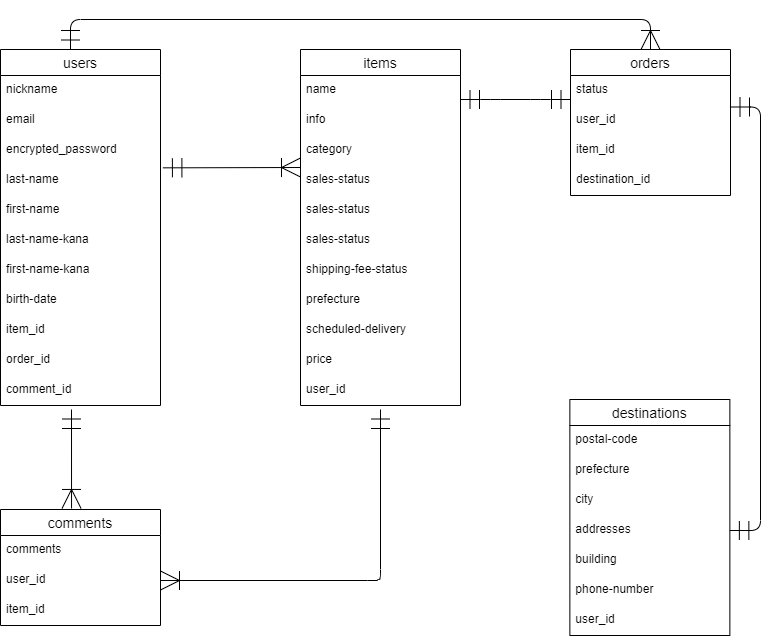

The diagram above was exported from draw.io. Its source (the exported page's mxGraphModel, read from the mxfile embedded in the PNG):
<mxGraphModel dx="1129" dy="1961" grid="1" gridSize="10" guides="1" tooltips="1" connect="1" arrows="1" fold="1" page="1" pageScale="1" pageWidth="827" pageHeight="1169" math="0" shadow="0">
  <root>
    <mxCell id="0" />
    <mxCell id="1" parent="0" />
    <mxCell id="2" value="users" style="swimlane;fontStyle=0;childLayout=stackLayout;horizontal=1;startSize=26;horizontalStack=0;resizeParent=1;resizeParentMax=0;resizeLast=0;collapsible=1;marginBottom=0;align=center;fontSize=14;" vertex="1" parent="1">
      <mxGeometry x="50" y="40" width="160" height="356" as="geometry" />
    </mxCell>
    <mxCell id="3" value="nickname" style="text;strokeColor=none;fillColor=none;spacingLeft=4;spacingRight=4;overflow=hidden;rotatable=0;points=[[0,0.5],[1,0.5]];portConstraint=eastwest;fontSize=12;" vertex="1" parent="2">
      <mxGeometry y="26" width="160" height="30" as="geometry" />
    </mxCell>
    <mxCell id="4" value="email" style="text;strokeColor=none;fillColor=none;spacingLeft=4;spacingRight=4;overflow=hidden;rotatable=0;points=[[0,0.5],[1,0.5]];portConstraint=eastwest;fontSize=12;" vertex="1" parent="2">
      <mxGeometry y="56" width="160" height="30" as="geometry" />
    </mxCell>
    <mxCell id="8" value="encrypted_password" style="text;strokeColor=none;fillColor=none;spacingLeft=4;spacingRight=4;overflow=hidden;rotatable=0;points=[[0,0.5],[1,0.5]];portConstraint=eastwest;fontSize=12;" vertex="1" parent="2">
      <mxGeometry y="86" width="160" height="30" as="geometry" />
    </mxCell>
    <mxCell id="7" value="last-name" style="text;strokeColor=none;fillColor=none;spacingLeft=4;spacingRight=4;overflow=hidden;rotatable=0;points=[[0,0.5],[1,0.5]];portConstraint=eastwest;fontSize=12;" vertex="1" parent="2">
      <mxGeometry y="116" width="160" height="30" as="geometry" />
    </mxCell>
    <mxCell id="6" value="first-name" style="text;strokeColor=none;fillColor=none;spacingLeft=4;spacingRight=4;overflow=hidden;rotatable=0;points=[[0,0.5],[1,0.5]];portConstraint=eastwest;fontSize=12;" vertex="1" parent="2">
      <mxGeometry y="146" width="160" height="30" as="geometry" />
    </mxCell>
    <mxCell id="11" value="last-name-kana" style="text;strokeColor=none;fillColor=none;spacingLeft=4;spacingRight=4;overflow=hidden;rotatable=0;points=[[0,0.5],[1,0.5]];portConstraint=eastwest;fontSize=12;" vertex="1" parent="2">
      <mxGeometry y="176" width="160" height="30" as="geometry" />
    </mxCell>
    <mxCell id="10" value="first-name-kana" style="text;strokeColor=none;fillColor=none;spacingLeft=4;spacingRight=4;overflow=hidden;rotatable=0;points=[[0,0.5],[1,0.5]];portConstraint=eastwest;fontSize=12;" vertex="1" parent="2">
      <mxGeometry y="206" width="160" height="30" as="geometry" />
    </mxCell>
    <mxCell id="9" value="birth-date" style="text;strokeColor=none;fillColor=none;spacingLeft=4;spacingRight=4;overflow=hidden;rotatable=0;points=[[0,0.5],[1,0.5]];portConstraint=eastwest;fontSize=12;" vertex="1" parent="2">
      <mxGeometry y="236" width="160" height="30" as="geometry" />
    </mxCell>
    <mxCell id="74" value="item_id" style="text;strokeColor=none;fillColor=none;spacingLeft=4;spacingRight=4;overflow=hidden;rotatable=0;points=[[0,0.5],[1,0.5]];portConstraint=eastwest;fontSize=12;" vertex="1" parent="2">
      <mxGeometry y="266" width="160" height="30" as="geometry" />
    </mxCell>
    <mxCell id="73" value="order_id" style="text;strokeColor=none;fillColor=none;spacingLeft=4;spacingRight=4;overflow=hidden;rotatable=0;points=[[0,0.5],[1,0.5]];portConstraint=eastwest;fontSize=12;" vertex="1" parent="2">
      <mxGeometry y="296" width="160" height="30" as="geometry" />
    </mxCell>
    <mxCell id="72" value="comment_id" style="text;strokeColor=none;fillColor=none;spacingLeft=4;spacingRight=4;overflow=hidden;rotatable=0;points=[[0,0.5],[1,0.5]];portConstraint=eastwest;fontSize=12;" vertex="1" parent="2">
      <mxGeometry y="326" width="160" height="30" as="geometry" />
    </mxCell>
    <mxCell id="12" value="items" style="swimlane;fontStyle=0;childLayout=stackLayout;horizontal=1;startSize=26;horizontalStack=0;resizeParent=1;resizeParentMax=0;resizeLast=0;collapsible=1;marginBottom=0;align=center;fontSize=14;" vertex="1" parent="1">
      <mxGeometry x="350" y="40" width="160" height="356" as="geometry" />
    </mxCell>
    <mxCell id="13" value="name" style="text;strokeColor=none;fillColor=none;spacingLeft=4;spacingRight=4;overflow=hidden;rotatable=0;points=[[0,0.5],[1,0.5]];portConstraint=eastwest;fontSize=12;" vertex="1" parent="12">
      <mxGeometry y="26" width="160" height="30" as="geometry" />
    </mxCell>
    <mxCell id="14" value="info" style="text;strokeColor=none;fillColor=none;spacingLeft=4;spacingRight=4;overflow=hidden;rotatable=0;points=[[0,0.5],[1,0.5]];portConstraint=eastwest;fontSize=12;" vertex="1" parent="12">
      <mxGeometry y="56" width="160" height="30" as="geometry" />
    </mxCell>
    <mxCell id="15" value="category" style="text;strokeColor=none;fillColor=none;spacingLeft=4;spacingRight=4;overflow=hidden;rotatable=0;points=[[0,0.5],[1,0.5]];portConstraint=eastwest;fontSize=12;" vertex="1" parent="12">
      <mxGeometry y="86" width="160" height="30" as="geometry" />
    </mxCell>
    <mxCell id="47" value="sales-status" style="text;strokeColor=none;fillColor=none;spacingLeft=4;spacingRight=4;overflow=hidden;rotatable=0;points=[[0,0.5],[1,0.5]];portConstraint=eastwest;fontSize=12;" vertex="1" parent="12">
      <mxGeometry y="116" width="160" height="30" as="geometry" />
    </mxCell>
    <mxCell id="46" value="sales-status" style="text;strokeColor=none;fillColor=none;spacingLeft=4;spacingRight=4;overflow=hidden;rotatable=0;points=[[0,0.5],[1,0.5]];portConstraint=eastwest;fontSize=12;" vertex="1" parent="12">
      <mxGeometry y="146" width="160" height="30" as="geometry" />
    </mxCell>
    <mxCell id="19" value="sales-status" style="text;strokeColor=none;fillColor=none;spacingLeft=4;spacingRight=4;overflow=hidden;rotatable=0;points=[[0,0.5],[1,0.5]];portConstraint=eastwest;fontSize=12;" vertex="1" parent="12">
      <mxGeometry y="176" width="160" height="30" as="geometry" />
    </mxCell>
    <mxCell id="18" value="shipping-fee-status" style="text;strokeColor=none;fillColor=none;spacingLeft=4;spacingRight=4;overflow=hidden;rotatable=0;points=[[0,0.5],[1,0.5]];portConstraint=eastwest;fontSize=12;" vertex="1" parent="12">
      <mxGeometry y="206" width="160" height="30" as="geometry" />
    </mxCell>
    <mxCell id="17" value="prefecture" style="text;strokeColor=none;fillColor=none;spacingLeft=4;spacingRight=4;overflow=hidden;rotatable=0;points=[[0,0.5],[1,0.5]];portConstraint=eastwest;fontSize=12;" vertex="1" parent="12">
      <mxGeometry y="236" width="160" height="30" as="geometry" />
    </mxCell>
    <mxCell id="16" value="scheduled-delivery" style="text;strokeColor=none;fillColor=none;spacingLeft=4;spacingRight=4;overflow=hidden;rotatable=0;points=[[0,0.5],[1,0.5]];portConstraint=eastwest;fontSize=12;" vertex="1" parent="12">
      <mxGeometry y="266" width="160" height="30" as="geometry" />
    </mxCell>
    <mxCell id="20" value="price" style="text;strokeColor=none;fillColor=none;spacingLeft=4;spacingRight=4;overflow=hidden;rotatable=0;points=[[0,0.5],[1,0.5]];portConstraint=eastwest;fontSize=12;" vertex="1" parent="12">
      <mxGeometry y="296" width="160" height="30" as="geometry" />
    </mxCell>
    <mxCell id="75" value="user_id" style="text;strokeColor=none;fillColor=none;spacingLeft=4;spacingRight=4;overflow=hidden;rotatable=0;points=[[0,0.5],[1,0.5]];portConstraint=eastwest;fontSize=12;" vertex="1" parent="12">
      <mxGeometry y="326" width="160" height="30" as="geometry" />
    </mxCell>
    <mxCell id="21" value="destinations" style="swimlane;fontStyle=0;childLayout=stackLayout;horizontal=1;startSize=26;horizontalStack=0;resizeParent=1;resizeParentMax=0;resizeLast=0;collapsible=1;marginBottom=0;align=center;fontSize=14;" vertex="1" parent="1">
      <mxGeometry x="619.36" y="390" width="160" height="236" as="geometry" />
    </mxCell>
    <mxCell id="22" value="postal-code" style="text;strokeColor=none;fillColor=none;spacingLeft=4;spacingRight=4;overflow=hidden;rotatable=0;points=[[0,0.5],[1,0.5]];portConstraint=eastwest;fontSize=12;" vertex="1" parent="21">
      <mxGeometry y="26" width="160" height="30" as="geometry" />
    </mxCell>
    <mxCell id="23" value="prefecture" style="text;strokeColor=none;fillColor=none;spacingLeft=4;spacingRight=4;overflow=hidden;rotatable=0;points=[[0,0.5],[1,0.5]];portConstraint=eastwest;fontSize=12;" vertex="1" parent="21">
      <mxGeometry y="56" width="160" height="30" as="geometry" />
    </mxCell>
    <mxCell id="24" value="city" style="text;strokeColor=none;fillColor=none;spacingLeft=4;spacingRight=4;overflow=hidden;rotatable=0;points=[[0,0.5],[1,0.5]];portConstraint=eastwest;fontSize=12;" vertex="1" parent="21">
      <mxGeometry y="86" width="160" height="30" as="geometry" />
    </mxCell>
    <mxCell id="27" value="addresses" style="text;strokeColor=none;fillColor=none;spacingLeft=4;spacingRight=4;overflow=hidden;rotatable=0;points=[[0,0.5],[1,0.5]];portConstraint=eastwest;fontSize=12;" vertex="1" parent="21">
      <mxGeometry y="116" width="160" height="30" as="geometry" />
    </mxCell>
    <mxCell id="26" value="building" style="text;strokeColor=none;fillColor=none;spacingLeft=4;spacingRight=4;overflow=hidden;rotatable=0;points=[[0,0.5],[1,0.5]];portConstraint=eastwest;fontSize=12;" vertex="1" parent="21">
      <mxGeometry y="146" width="160" height="30" as="geometry" />
    </mxCell>
    <mxCell id="25" value="phone-number" style="text;strokeColor=none;fillColor=none;spacingLeft=4;spacingRight=4;overflow=hidden;rotatable=0;points=[[0,0.5],[1,0.5]];portConstraint=eastwest;fontSize=12;" vertex="1" parent="21">
      <mxGeometry y="176" width="160" height="30" as="geometry" />
    </mxCell>
    <mxCell id="77" value="user_id" style="text;strokeColor=none;fillColor=none;spacingLeft=4;spacingRight=4;overflow=hidden;rotatable=0;points=[[0,0.5],[1,0.5]];portConstraint=eastwest;fontSize=12;" vertex="1" parent="21">
      <mxGeometry y="206" width="160" height="30" as="geometry" />
    </mxCell>
    <mxCell id="30" value="orders" style="swimlane;fontStyle=0;childLayout=stackLayout;horizontal=1;startSize=26;horizontalStack=0;resizeParent=1;resizeParentMax=0;resizeLast=0;collapsible=1;marginBottom=0;align=center;fontSize=14;" vertex="1" parent="1">
      <mxGeometry x="620" y="40" width="160" height="146" as="geometry" />
    </mxCell>
    <mxCell id="31" value="status" style="text;strokeColor=none;fillColor=none;spacingLeft=4;spacingRight=4;overflow=hidden;rotatable=0;points=[[0,0.5],[1,0.5]];portConstraint=eastwest;fontSize=12;" vertex="1" parent="30">
      <mxGeometry y="26" width="160" height="30" as="geometry" />
    </mxCell>
    <mxCell id="32" value="user_id" style="text;strokeColor=none;fillColor=none;spacingLeft=4;spacingRight=4;overflow=hidden;rotatable=0;points=[[0,0.5],[1,0.5]];portConstraint=eastwest;fontSize=12;" vertex="1" parent="30">
      <mxGeometry y="56" width="160" height="30" as="geometry" />
    </mxCell>
    <mxCell id="33" value="item_id" style="text;strokeColor=none;fillColor=none;spacingLeft=4;spacingRight=4;overflow=hidden;rotatable=0;points=[[0,0.5],[1,0.5]];portConstraint=eastwest;fontSize=12;" vertex="1" parent="30">
      <mxGeometry y="86" width="160" height="30" as="geometry" />
    </mxCell>
    <mxCell id="76" value="destination_id" style="text;strokeColor=none;fillColor=none;spacingLeft=4;spacingRight=4;overflow=hidden;rotatable=0;points=[[0,0.5],[1,0.5]];portConstraint=eastwest;fontSize=12;" vertex="1" parent="30">
      <mxGeometry y="116" width="160" height="30" as="geometry" />
    </mxCell>
    <mxCell id="38" value="comments" style="swimlane;fontStyle=0;childLayout=stackLayout;horizontal=1;startSize=26;horizontalStack=0;resizeParent=1;resizeParentMax=0;resizeLast=0;collapsible=1;marginBottom=0;align=center;fontSize=14;" vertex="1" parent="1">
      <mxGeometry x="50" y="500" width="160" height="116" as="geometry" />
    </mxCell>
    <mxCell id="39" value="comments" style="text;strokeColor=none;fillColor=none;spacingLeft=4;spacingRight=4;overflow=hidden;rotatable=0;points=[[0,0.5],[1,0.5]];portConstraint=eastwest;fontSize=12;" vertex="1" parent="38">
      <mxGeometry y="26" width="160" height="30" as="geometry" />
    </mxCell>
    <mxCell id="40" value="user_id" style="text;strokeColor=none;fillColor=none;spacingLeft=4;spacingRight=4;overflow=hidden;rotatable=0;points=[[0,0.5],[1,0.5]];portConstraint=eastwest;fontSize=12;" vertex="1" parent="38">
      <mxGeometry y="56" width="160" height="30" as="geometry" />
    </mxCell>
    <mxCell id="41" value="item_id" style="text;strokeColor=none;fillColor=none;spacingLeft=4;spacingRight=4;overflow=hidden;rotatable=0;points=[[0,0.5],[1,0.5]];portConstraint=eastwest;fontSize=12;" vertex="1" parent="38">
      <mxGeometry y="86" width="160" height="30" as="geometry" />
    </mxCell>
    <mxCell id="43" value="" style="edgeStyle=entityRelationEdgeStyle;fontSize=12;html=1;endArrow=ERmandOne;startArrow=ERmandOne;endSize=17;exitX=1.004;exitY=0.133;exitDx=0;exitDy=0;exitPerimeter=0;startSize=17;entryX=0.004;entryY=0.133;entryDx=0;entryDy=0;entryPerimeter=0;" edge="1" parent="1">
      <mxGeometry width="100" height="100" relative="1" as="geometry">
        <mxPoint x="510.0000000000001" y="90" as="sourcePoint" />
        <mxPoint x="619.9999999999999" y="90" as="targetPoint" />
      </mxGeometry>
    </mxCell>
    <mxCell id="45" value="" style="fontSize=12;html=1;endArrow=ERoneToMany;startArrow=ERmandOne;startSize=17;endSize=17;jumpStyle=none;entryX=0.444;entryY=-0.009;entryDx=0;entryDy=0;entryPerimeter=0;" edge="1" parent="1" target="38">
      <mxGeometry width="100" height="100" relative="1" as="geometry">
        <mxPoint x="121" y="400" as="sourcePoint" />
        <mxPoint x="120" y="310" as="targetPoint" />
      </mxGeometry>
    </mxCell>
    <mxCell id="48" value="" style="fontSize=12;html=1;endArrow=ERoneToMany;startArrow=ERmandOne;startSize=17;endSize=17;jumpStyle=none;exitX=1.015;exitY=0.078;exitDx=0;exitDy=0;exitPerimeter=0;" edge="1" parent="1" source="7">
      <mxGeometry width="100" height="100" relative="1" as="geometry">
        <mxPoint x="290" y="210" as="sourcePoint" />
        <mxPoint x="350" y="158" as="targetPoint" />
      </mxGeometry>
    </mxCell>
    <mxCell id="49" value="" style="edgeStyle=orthogonalEdgeStyle;fontSize=12;html=1;endArrow=ERoneToMany;startArrow=ERmandOne;startSize=17;endSize=17;jumpStyle=none;entryX=0.5;entryY=0;entryDx=0;entryDy=0;" edge="1" parent="1" target="30">
      <mxGeometry width="100" height="100" relative="1" as="geometry">
        <mxPoint x="120" y="40" as="sourcePoint" />
        <mxPoint x="220" y="-60" as="targetPoint" />
        <Array as="points">
          <mxPoint x="120" y="10" />
          <mxPoint x="700" y="10" />
        </Array>
      </mxGeometry>
    </mxCell>
    <mxCell id="70" value="" style="edgeStyle=orthogonalEdgeStyle;fontSize=12;html=1;endArrow=ERmandOne;startArrow=ERmandOne;endSize=17;exitX=1.004;exitY=0.133;exitDx=0;exitDy=0;exitPerimeter=0;startSize=17;entryX=1;entryY=0.5;entryDx=0;entryDy=0;" edge="1" parent="1" target="27">
      <mxGeometry width="100" height="100" relative="1" as="geometry">
        <mxPoint x="780" y="97.49999999999977" as="sourcePoint" />
        <mxPoint x="890.0000000000002" y="97.49999999999977" as="targetPoint" />
        <Array as="points">
          <mxPoint x="810" y="98" />
          <mxPoint x="810" y="521" />
        </Array>
      </mxGeometry>
    </mxCell>
    <mxCell id="71" value="" style="fontSize=12;html=1;endArrow=ERoneToMany;startArrow=ERmandOne;startSize=17;endSize=17;jumpStyle=none;edgeStyle=orthogonalEdgeStyle;entryX=1;entryY=0.5;entryDx=0;entryDy=0;" edge="1" parent="1" target="40">
      <mxGeometry width="100" height="100" relative="1" as="geometry">
        <mxPoint x="430" y="400" as="sourcePoint" />
        <mxPoint x="210" y="473" as="targetPoint" />
        <Array as="points">
          <mxPoint x="427" y="570" />
        </Array>
      </mxGeometry>
    </mxCell>
  </root>
</mxGraphModel>